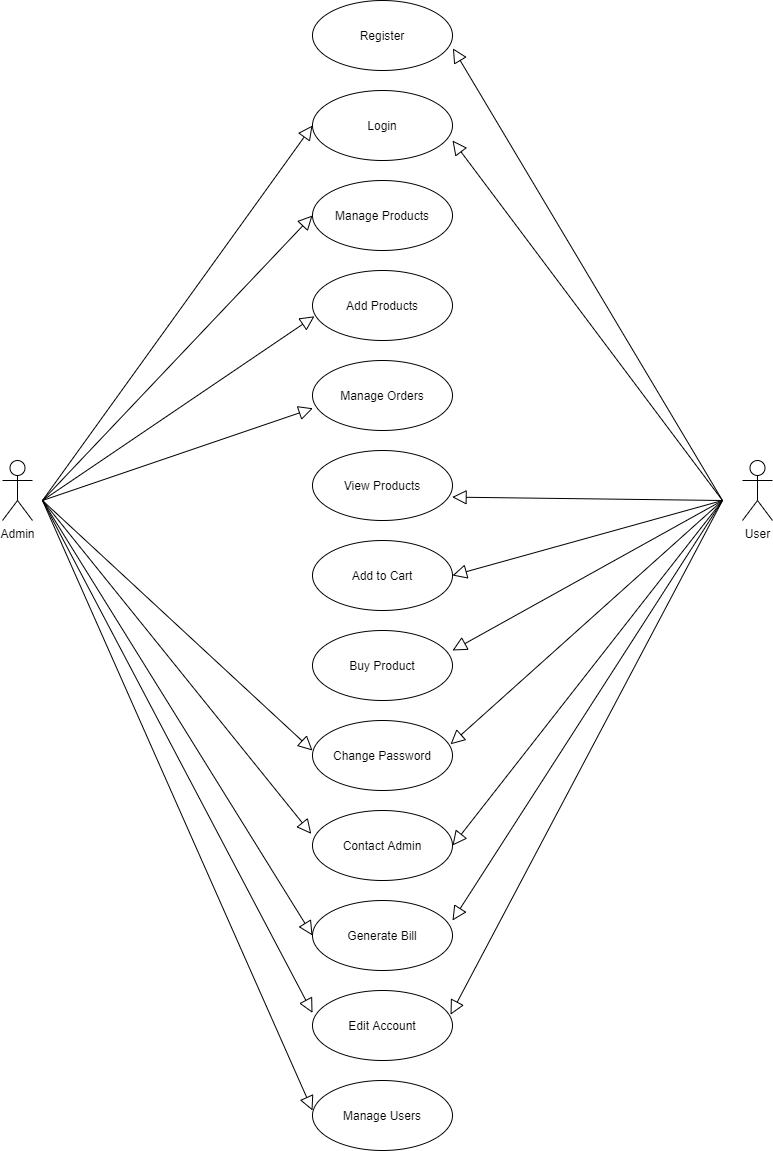

The diagram above was exported from draw.io. Its source (the exported page's mxGraphModel, read from the mxfile embedded in the PNG):
<mxGraphModel dx="1278" dy="547" grid="1" gridSize="10" guides="1" tooltips="1" connect="1" arrows="1" fold="1" page="1" pageScale="1" pageWidth="850" pageHeight="1100" math="0" shadow="0">
  <root>
    <mxCell id="0" />
    <mxCell id="1" parent="0" />
    <mxCell id="PS7cIoUxlrF9r1qySGd4-1" value="Admin" style="shape=umlActor;verticalLabelPosition=bottom;verticalAlign=top;html=1;outlineConnect=0;" vertex="1" parent="1">
      <mxGeometry x="50" y="480" width="30" height="60" as="geometry" />
    </mxCell>
    <mxCell id="PS7cIoUxlrF9r1qySGd4-7" value="Register" style="ellipse;whiteSpace=wrap;html=1;" vertex="1" parent="1">
      <mxGeometry x="360" y="20" width="140" height="70" as="geometry" />
    </mxCell>
    <mxCell id="PS7cIoUxlrF9r1qySGd4-8" value="Login" style="ellipse;whiteSpace=wrap;html=1;" vertex="1" parent="1">
      <mxGeometry x="360" y="110" width="140" height="70" as="geometry" />
    </mxCell>
    <mxCell id="PS7cIoUxlrF9r1qySGd4-9" value="Manage Products" style="ellipse;whiteSpace=wrap;html=1;" vertex="1" parent="1">
      <mxGeometry x="360" y="200" width="140" height="70" as="geometry" />
    </mxCell>
    <mxCell id="PS7cIoUxlrF9r1qySGd4-10" value="Add Products" style="ellipse;whiteSpace=wrap;html=1;" vertex="1" parent="1">
      <mxGeometry x="360" y="290" width="140" height="70" as="geometry" />
    </mxCell>
    <mxCell id="PS7cIoUxlrF9r1qySGd4-11" value="Manage Orders" style="ellipse;whiteSpace=wrap;html=1;" vertex="1" parent="1">
      <mxGeometry x="360" y="380" width="140" height="70" as="geometry" />
    </mxCell>
    <mxCell id="PS7cIoUxlrF9r1qySGd4-12" value="View Products" style="ellipse;whiteSpace=wrap;html=1;" vertex="1" parent="1">
      <mxGeometry x="360" y="470" width="140" height="70" as="geometry" />
    </mxCell>
    <mxCell id="PS7cIoUxlrF9r1qySGd4-13" value="Add to Cart" style="ellipse;whiteSpace=wrap;html=1;" vertex="1" parent="1">
      <mxGeometry x="360" y="560" width="140" height="70" as="geometry" />
    </mxCell>
    <mxCell id="PS7cIoUxlrF9r1qySGd4-14" value="Buy Product" style="ellipse;whiteSpace=wrap;html=1;" vertex="1" parent="1">
      <mxGeometry x="360" y="650" width="140" height="70" as="geometry" />
    </mxCell>
    <mxCell id="PS7cIoUxlrF9r1qySGd4-15" value="Change Password" style="ellipse;whiteSpace=wrap;html=1;" vertex="1" parent="1">
      <mxGeometry x="360" y="740" width="140" height="70" as="geometry" />
    </mxCell>
    <mxCell id="PS7cIoUxlrF9r1qySGd4-16" value="Contact Admin" style="ellipse;whiteSpace=wrap;html=1;" vertex="1" parent="1">
      <mxGeometry x="360" y="830" width="140" height="70" as="geometry" />
    </mxCell>
    <mxCell id="PS7cIoUxlrF9r1qySGd4-17" value="Generate Bill" style="ellipse;whiteSpace=wrap;html=1;" vertex="1" parent="1">
      <mxGeometry x="360" y="920" width="140" height="70" as="geometry" />
    </mxCell>
    <mxCell id="PS7cIoUxlrF9r1qySGd4-18" value="User" style="shape=umlActor;html=1;verticalLabelPosition=bottom;verticalAlign=top;align=center;" vertex="1" parent="1">
      <mxGeometry x="790" y="480" width="30" height="60" as="geometry" />
    </mxCell>
    <mxCell id="PS7cIoUxlrF9r1qySGd4-20" value="" style="edgeStyle=none;html=1;endArrow=block;endFill=0;endSize=12;verticalAlign=bottom;entryX=0;entryY=0.5;entryDx=0;entryDy=0;" edge="1" parent="1" target="PS7cIoUxlrF9r1qySGd4-8">
      <mxGeometry width="160" relative="1" as="geometry">
        <mxPoint x="90" y="520" as="sourcePoint" />
        <mxPoint x="500" y="460" as="targetPoint" />
      </mxGeometry>
    </mxCell>
    <mxCell id="PS7cIoUxlrF9r1qySGd4-21" value="" style="edgeStyle=none;html=1;endArrow=block;endFill=0;endSize=12;verticalAlign=bottom;entryX=0;entryY=0.5;entryDx=0;entryDy=0;" edge="1" parent="1" target="PS7cIoUxlrF9r1qySGd4-9">
      <mxGeometry width="160" relative="1" as="geometry">
        <mxPoint x="90" y="520" as="sourcePoint" />
        <mxPoint x="500" y="360" as="targetPoint" />
      </mxGeometry>
    </mxCell>
    <mxCell id="PS7cIoUxlrF9r1qySGd4-22" value="" style="edgeStyle=none;html=1;endArrow=block;endFill=0;endSize=12;verticalAlign=bottom;entryX=0.014;entryY=0.654;entryDx=0;entryDy=0;entryPerimeter=0;" edge="1" parent="1" target="PS7cIoUxlrF9r1qySGd4-10">
      <mxGeometry width="160" relative="1" as="geometry">
        <mxPoint x="90" y="520" as="sourcePoint" />
        <mxPoint x="360" y="350" as="targetPoint" />
      </mxGeometry>
    </mxCell>
    <mxCell id="PS7cIoUxlrF9r1qySGd4-23" value="" style="edgeStyle=none;html=1;endArrow=block;endFill=0;endSize=12;verticalAlign=bottom;entryX=0.003;entryY=0.683;entryDx=0;entryDy=0;entryPerimeter=0;" edge="1" parent="1" target="PS7cIoUxlrF9r1qySGd4-11">
      <mxGeometry width="160" relative="1" as="geometry">
        <mxPoint x="90" y="520" as="sourcePoint" />
        <mxPoint x="500" y="560" as="targetPoint" />
      </mxGeometry>
    </mxCell>
    <mxCell id="PS7cIoUxlrF9r1qySGd4-24" value="" style="edgeStyle=none;html=1;endArrow=block;endFill=0;endSize=12;verticalAlign=bottom;entryX=1.003;entryY=0.683;entryDx=0;entryDy=0;entryPerimeter=0;" edge="1" parent="1" target="PS7cIoUxlrF9r1qySGd4-7">
      <mxGeometry width="160" relative="1" as="geometry">
        <mxPoint x="770" y="520" as="sourcePoint" />
        <mxPoint x="500" y="360" as="targetPoint" />
      </mxGeometry>
    </mxCell>
    <mxCell id="PS7cIoUxlrF9r1qySGd4-25" value="" style="edgeStyle=none;html=1;endArrow=block;endFill=0;endSize=12;verticalAlign=bottom;" edge="1" parent="1">
      <mxGeometry width="160" relative="1" as="geometry">
        <mxPoint x="770" y="520" as="sourcePoint" />
        <mxPoint x="500" y="160" as="targetPoint" />
      </mxGeometry>
    </mxCell>
    <mxCell id="PS7cIoUxlrF9r1qySGd4-26" value="" style="edgeStyle=none;html=1;endArrow=block;endFill=0;endSize=12;verticalAlign=bottom;entryX=0.997;entryY=0.666;entryDx=0;entryDy=0;entryPerimeter=0;" edge="1" parent="1" target="PS7cIoUxlrF9r1qySGd4-12">
      <mxGeometry width="160" relative="1" as="geometry">
        <mxPoint x="770" y="520" as="sourcePoint" />
        <mxPoint x="500" y="460" as="targetPoint" />
      </mxGeometry>
    </mxCell>
    <mxCell id="PS7cIoUxlrF9r1qySGd4-27" value="" style="edgeStyle=none;html=1;endArrow=block;endFill=0;endSize=12;verticalAlign=bottom;entryX=1;entryY=0.5;entryDx=0;entryDy=0;" edge="1" parent="1" target="PS7cIoUxlrF9r1qySGd4-13">
      <mxGeometry width="160" relative="1" as="geometry">
        <mxPoint x="770" y="520" as="sourcePoint" />
        <mxPoint x="500" y="460" as="targetPoint" />
      </mxGeometry>
    </mxCell>
    <mxCell id="PS7cIoUxlrF9r1qySGd4-28" value="" style="edgeStyle=none;html=1;endArrow=block;endFill=0;endSize=12;verticalAlign=bottom;" edge="1" parent="1">
      <mxGeometry width="160" relative="1" as="geometry">
        <mxPoint x="770" y="520" as="sourcePoint" />
        <mxPoint x="500" y="670" as="targetPoint" />
      </mxGeometry>
    </mxCell>
    <mxCell id="PS7cIoUxlrF9r1qySGd4-29" value="" style="edgeStyle=none;html=1;endArrow=block;endFill=0;endSize=12;verticalAlign=bottom;entryX=0.986;entryY=0.34;entryDx=0;entryDy=0;entryPerimeter=0;" edge="1" parent="1" target="PS7cIoUxlrF9r1qySGd4-15">
      <mxGeometry width="160" relative="1" as="geometry">
        <mxPoint x="770" y="520" as="sourcePoint" />
        <mxPoint x="500" y="660" as="targetPoint" />
      </mxGeometry>
    </mxCell>
    <mxCell id="PS7cIoUxlrF9r1qySGd4-30" value="" style="edgeStyle=none;html=1;endArrow=block;endFill=0;endSize=12;verticalAlign=bottom;entryX=1;entryY=0.5;entryDx=0;entryDy=0;" edge="1" parent="1" target="PS7cIoUxlrF9r1qySGd4-16">
      <mxGeometry width="160" relative="1" as="geometry">
        <mxPoint x="770" y="520" as="sourcePoint" />
        <mxPoint x="500" y="660" as="targetPoint" />
      </mxGeometry>
    </mxCell>
    <mxCell id="PS7cIoUxlrF9r1qySGd4-31" value="" style="edgeStyle=none;html=1;endArrow=block;endFill=0;endSize=12;verticalAlign=bottom;entryX=1;entryY=0.286;entryDx=0;entryDy=0;entryPerimeter=0;" edge="1" parent="1" target="PS7cIoUxlrF9r1qySGd4-17">
      <mxGeometry width="160" relative="1" as="geometry">
        <mxPoint x="770" y="520" as="sourcePoint" />
        <mxPoint x="500" y="660" as="targetPoint" />
      </mxGeometry>
    </mxCell>
    <mxCell id="PS7cIoUxlrF9r1qySGd4-32" value="" style="edgeStyle=none;html=1;endArrow=block;endFill=0;endSize=12;verticalAlign=bottom;" edge="1" parent="1">
      <mxGeometry width="160" relative="1" as="geometry">
        <mxPoint x="90" y="520" as="sourcePoint" />
        <mxPoint x="360" y="770" as="targetPoint" />
      </mxGeometry>
    </mxCell>
    <mxCell id="PS7cIoUxlrF9r1qySGd4-33" value="" style="edgeStyle=none;html=1;endArrow=block;endFill=0;endSize=12;verticalAlign=bottom;entryX=-0.009;entryY=0.334;entryDx=0;entryDy=0;entryPerimeter=0;" edge="1" parent="1" target="PS7cIoUxlrF9r1qySGd4-16">
      <mxGeometry width="160" relative="1" as="geometry">
        <mxPoint x="90" y="520" as="sourcePoint" />
        <mxPoint x="500" y="660" as="targetPoint" />
      </mxGeometry>
    </mxCell>
    <mxCell id="PS7cIoUxlrF9r1qySGd4-34" value="" style="edgeStyle=none;html=1;endArrow=block;endFill=0;endSize=12;verticalAlign=bottom;entryX=0;entryY=0.5;entryDx=0;entryDy=0;" edge="1" parent="1" target="PS7cIoUxlrF9r1qySGd4-17">
      <mxGeometry width="160" relative="1" as="geometry">
        <mxPoint x="90" y="520" as="sourcePoint" />
        <mxPoint x="500" y="560" as="targetPoint" />
      </mxGeometry>
    </mxCell>
    <mxCell id="PS7cIoUxlrF9r1qySGd4-35" value="Edit Account" style="ellipse;whiteSpace=wrap;html=1;" vertex="1" parent="1">
      <mxGeometry x="360" y="1010" width="140" height="70" as="geometry" />
    </mxCell>
    <mxCell id="PS7cIoUxlrF9r1qySGd4-36" value="Manage Users" style="ellipse;whiteSpace=wrap;html=1;" vertex="1" parent="1">
      <mxGeometry x="360" y="1100" width="140" height="70" as="geometry" />
    </mxCell>
    <mxCell id="PS7cIoUxlrF9r1qySGd4-37" value="" style="edgeStyle=none;html=1;endArrow=block;endFill=0;endSize=12;verticalAlign=bottom;entryX=0.986;entryY=0.346;entryDx=0;entryDy=0;entryPerimeter=0;" edge="1" parent="1" target="PS7cIoUxlrF9r1qySGd4-35">
      <mxGeometry width="160" relative="1" as="geometry">
        <mxPoint x="770" y="520" as="sourcePoint" />
        <mxPoint x="600" y="1030" as="targetPoint" />
      </mxGeometry>
    </mxCell>
    <mxCell id="PS7cIoUxlrF9r1qySGd4-38" value="" style="edgeStyle=none;html=1;endArrow=block;endFill=0;endSize=12;verticalAlign=bottom;" edge="1" parent="1">
      <mxGeometry width="160" relative="1" as="geometry">
        <mxPoint x="90" y="520" as="sourcePoint" />
        <mxPoint x="360" y="1032.4000244140625" as="targetPoint" />
      </mxGeometry>
    </mxCell>
    <mxCell id="PS7cIoUxlrF9r1qySGd4-39" value="" style="edgeStyle=none;html=1;endArrow=block;endFill=0;endSize=12;verticalAlign=bottom;" edge="1" parent="1">
      <mxGeometry width="160" relative="1" as="geometry">
        <mxPoint x="90" y="520" as="sourcePoint" />
        <mxPoint x="360" y="1130" as="targetPoint" />
      </mxGeometry>
    </mxCell>
  </root>
</mxGraphModel>